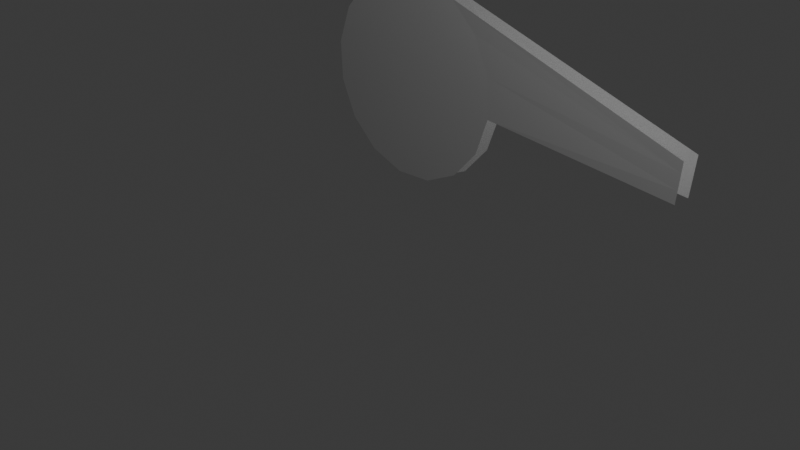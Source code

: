 # Source: whistle.blend  (saved by Blender 4.2.66; exported with 4.5.12 LTS)
import bpy
from mathutils import Matrix  # noqa: F401  (used for matrix-valued properties, if any)

bpy.ops.wm.read_factory_settings(use_empty=True)
scene = bpy.context.scene
scene.name = 'Scene'

# ---- collections
col_collection = bpy.data.collections.new('Collection'); scene.collection.children.link(col_collection)

# ---- world
world_world = bpy.data.worlds.new('World'); scene.world = world_world
world_world.use_nodes = True; world_world.node_tree.nodes.clear()
_N = world_world.node_tree.nodes; _L = world_world.node_tree.links
n0 = _N.new('ShaderNodeOutputWorld'); n0.name = 'World Output'; n0.location = (300, 300)
n1 = _N.new('ShaderNodeBackground'); n1.name = 'Background'; n1.location = (10, 300)
n1.inputs[0].default_value = (0.05088, 0.05088, 0.05088, 1.0)
_L.new(n1.outputs[0], n0.inputs[0])
n0.is_active_output = True
world_world.color = (0.05088, 0.05088, 0.05088)
world_world.sun_shadow_jitter_overblur = 0.0

# ---- cameras
cam_camera = bpy.data.cameras.new('Camera')
cam_camera.clip_end = 100.0
cam_camera.ortho_scale = 7.314

# ---- lights
light_light = bpy.data.lights.new('Light', 'POINT')
light_light.energy = 1000.0
light_light.shadow_soft_size = 0.1

# ---- meshes
me_circle = bpy.data.meshes.new('Circle')
me_circle.from_pydata([(-0.2344, -0.254, 0.9402), (-0.5694, -0.2449, 0.7404), (-0.8023, -0.2346, 0.4275), (-0.8977, -0.2247, 0.04933), (-0.8412, -0.2168, -0.3366), (-0.6412, -0.2119, -0.6716), (-0.3282, -0.2109, -0.9046), (0.05009, -0.2139, -1.0), (0.4361, -0.2205, -0.9437), (0.7711, -0.2296, -0.7439), (1.004, -0.2399, -0.431), (1.099, -0.2498, -0.05283), (1.043, -0.2578, 0.3331), (0.8429, -0.2626, 0.6681), (0.5299, -0.2636, 0.9011), (0.1516, -0.2606, 0.9967), (3.078, -0.2919, -0.0213), (3.078, -0.2983, 0.1054), (3.078, -0.3048, 0.2539), (3.078, -0.3102, 0.358)], [], [(1, 2, 3, 4, 5, 6, 7, 8, 9, 10, 11, 12, 13, 14, 15, 0), (18, 19, 14, 13), (12, 17, 18, 13), (11, 16, 17, 12), (17, 16, 19, 18)])
_uv = me_circle.uv_layers.new(name='UVMap')
_uv.uv.foreach_set('vector', [0.0, 0.0, 0.0, 0.0, 0.0, 0.0, 0.0, 0.0, 0.0, 0.0, 0.0, 0.0, 0.0, 0.0, 0.0, 0.0, 0.0, 0.0, 0.0, 0.0, 0.0, 0.0, 0.0, 0.0, 0.0, 0.0, 0.0, 0.0, 0.0, 0.0, 0.0, 0.0, 0.0, 0.0, 0.0, 0.0, 0.0, 0.0, 0.0, 0.0, 0.0, 0.0, 0.0, 0.0, 0.0, 0.0, 0.0, 0.0, 0.0, 0.0, 0.0, 0.0, 0.0, 0.0, 0.0, 0.0, 0.0, 0.0, 0.0, 0.0, 0.0, 0.0, 0.0, 0.0])
me_circle.update()

# ---- objects
ob_light = bpy.data.objects.new('Light', light_light)
ob_camera = bpy.data.objects.new('Camera', cam_camera)
ob_circle = bpy.data.objects.new('Circle', me_circle)

# ---- transforms, parenting, visibility, modifiers, constraints
ob_light.location = (4.076, -0.355, 5.904)
ob_light.rotation_euler = (0.6503, 0.05522, 1.866)
ob_light.lock_rotations_4d = False
ob_light.empty_display_type = 'ARROWS'
ob_light.color = (0.0, 0.0, 0.0, 0.0)
ob_light.lineart.crease_threshold = 0.0
ob_camera.location = (7.359, -6.926, 4.958)
ob_camera.rotation_euler = (1.109, 0.0, 0.8149)
ob_camera.lock_rotations_4d = False
ob_camera.empty_display_type = 'ARROWS'
ob_camera.color = (0.0, 0.0, 0.0, 0.0)
ob_camera.display_type = 'WIRE'
ob_camera.lineart.crease_threshold = 0.0
ob_circle.location = (0.1079, 0.02028, 1.568)
ob_circle.rotation_euler = (-0.01037, 0.09084, 0.003985)
ob_circle.scale = (0.9998, -0.3197, 0.9997)
_m = ob_circle.modifiers.new('Mirror', 'MIRROR')
_m.use_axis = (False, True, False)

# ---- collection membership
col_collection.objects.link(ob_light)
col_collection.objects.link(ob_camera)
col_collection.objects.link(ob_circle)

# ---- scene / render settings (as saved in the file)
scene.camera = ob_camera
scene.frame_start = 1; scene.frame_end = 250; scene.frame_set(1)
scene.render.engine = 'BLENDER_EEVEE_NEXT'
bpy.context.view_layer.update()
